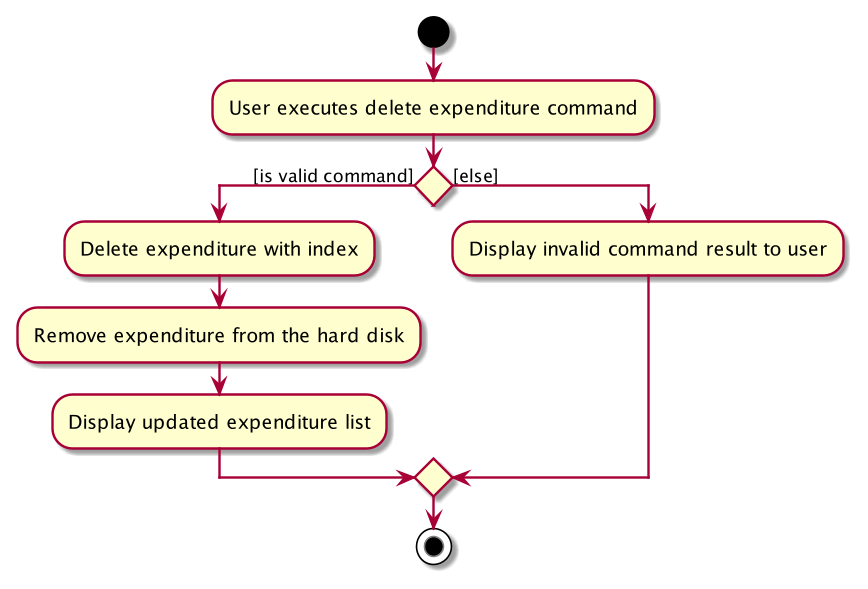

The diagram above was rendered by PlantUML. Its source (embedded in the PNG):
@startuml
start
:User executes delete expenditure command;
if() then ([is valid command])
    :Delete expenditure with index;
    :Remove expenditure from the hard disk;
    :Display updated expenditure list;
else ([else])
    :Display invalid command result to user;
endif
stop
@enduml